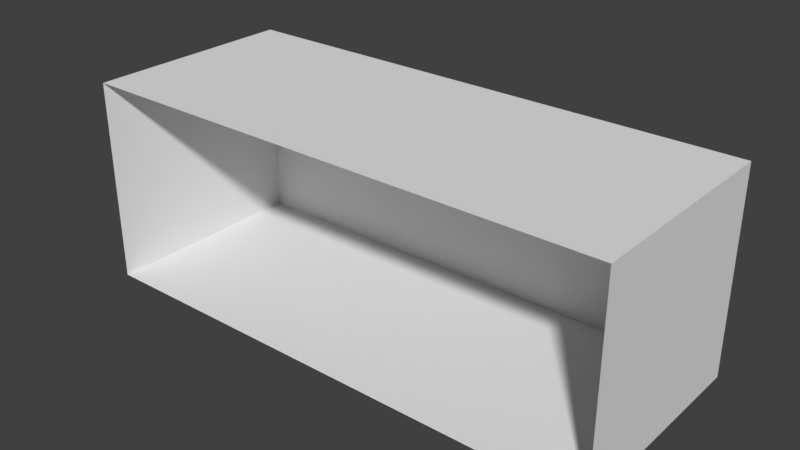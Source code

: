 # Source: boundingbox.blend  (saved by Blender 2.79.0; exported with 4.5.12 LTS)
import bpy
from mathutils import Matrix  # noqa: F401  (used for matrix-valued properties, if any)

bpy.ops.wm.read_factory_settings(use_empty=True)
scene = bpy.context.scene
scene.name = 'Scene'

# ---- collections
col_collection_1 = bpy.data.collections.new('Collection 1'); scene.collection.children.link(col_collection_1)

# ---- materials (node trees are filled in below, after node groups)
mat_material = bpy.data.materials.new('Material')
mat_material.alpha_threshold = 0.0
mat_material.use_transparent_shadow = False
mat_material.roughness = 0.5
mat_material.line_color = (0.0, 0.0, 0.0, 1.0)

# ---- material node trees

# ---- world
world_world = bpy.data.worlds.new('World'); scene.world = world_world
world_world.color = (0.05088, 0.05088, 0.05088)
world_world.use_sun_shadow = False
world_world.sun_shadow_jitter_overblur = 0.0
world_world.cycles.sampling_method = 'MANUAL'

# ---- meshes
me_cube = bpy.data.meshes.new('Cube')
me_cube.from_pydata([(5.0, -2.0, -1.9), (5.0, -2.0, 1.9), (-5.0, -2.0, 1.9), (-5.0, -2.0, -1.9), (5.0, 2.0, -1.9), (5.0, 2.0, 1.9), (-5.0, 2.0, 1.9), (-5.0, 2.0, -1.9)], [], [(0, 1, 5, 4), (1, 2, 6, 5), (2, 3, 7, 6), (4, 7, 3, 0), (4, 5, 6, 7)])
me_cube.materials.append(mat_material)
me_cube.use_remesh_preserve_volume = False
me_cube.use_remesh_preserve_attributes = False
me_cube.use_mirror_vertex_groups = False
me_cube.update()

# ---- objects
ob_cube = bpy.data.objects.new('Cube', me_cube)

# ---- transforms, parenting, visibility, modifiers, constraints
ob_cube.location = (0.0, 0.0, 0.0)
ob_cube.lock_rotations_4d = False
ob_cube.empty_display_type = 'ARROWS'
ob_cube.lineart.crease_threshold = 0.0

# ---- collection membership
col_collection_1.objects.link(ob_cube)

# ---- scene / render settings (as saved in the file)
scene.frame_start = 1; scene.frame_end = 250; scene.frame_set(1)
scene.render.engine = 'BLENDER_EEVEE_NEXT'
scene.render.resolution_percentage = 50
scene.render.dither_intensity = 0.0
scene.cycles.use_denoising = False
scene.cycles.samples = 128
scene.cycles.sampling_pattern = 'TABULATED_SOBOL'
scene.cycles.use_adaptive_sampling = False
scene.cycles.use_light_tree = False
scene.cycles.blur_glossy = 0.0
scene.cycles.sample_clamp_indirect = 0.0
scene.view_settings.view_transform = 'Standard'
bpy.context.view_layer.update()

# ---- added for rendering (the .blend has no active camera and no usable light): camera, sun
cam_auto = bpy.data.cameras.new('AutoCamera')
cam_auto.lens = 50.0
cam_auto.sensor_width = 36.0
cam_auto.clip_end = 1000.0
ob_auto_camera = bpy.data.objects.new('AutoCamera', cam_auto)
scene.collection.objects.link(ob_auto_camera)
ob_auto_camera.location = (10.567, -12.6804, 8.45362)
ob_auto_camera.rotation_euler = (1.09748, -7.21219e-08, 0.694738)
scene.camera = ob_auto_camera
light_auto_sun = bpy.data.lights.new('AutoSun', 'SUN')
light_auto_sun.energy = 3.0
light_auto_sun.angle = 0.0523599
ob_auto_sun = bpy.data.objects.new('AutoSun', light_auto_sun)
scene.collection.objects.link(ob_auto_sun)
ob_auto_sun.rotation_euler = (0.872665, 0.174533, 0.523599)
bpy.context.view_layer.update()
